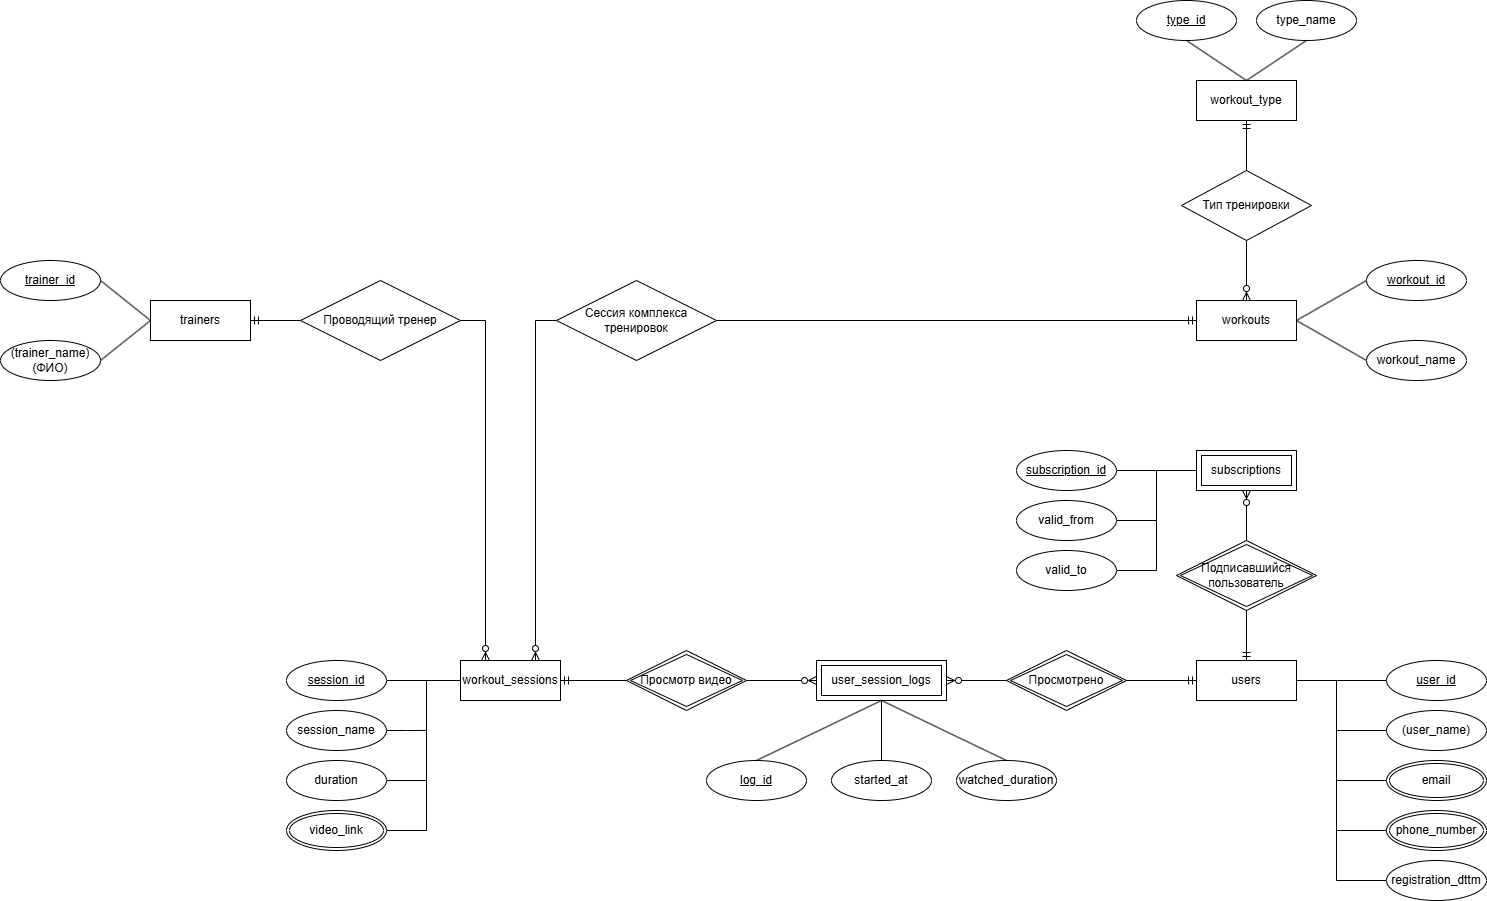

The diagram above was exported from draw.io. Its source (the exported page's mxGraphModel, read from the mxfile embedded in the PNG):
<mxGraphModel dx="2881" dy="1144" grid="1" gridSize="10" guides="1" tooltips="1" connect="1" arrows="1" fold="1" page="1" pageScale="1" pageWidth="827" pageHeight="1169" math="0" shadow="0">
  <root>
    <mxCell id="0" />
    <mxCell id="1" parent="0" />
    <mxCell id="UMxechYhsrLa3tf-jy1z-1" parent="1" style="rounded=0;arcSize=10;whiteSpace=wrap;html=1;align=center;" value="users" vertex="1">
      <mxGeometry height="40" width="100" x="1100" y="690" as="geometry" />
    </mxCell>
    <mxCell id="JUzkNx1f07157sJ1C3oI-54" edge="1" parent="1" source="UMxechYhsrLa3tf-jy1z-2" style="edgeStyle=orthogonalEdgeStyle;rounded=0;orthogonalLoop=1;jettySize=auto;html=1;exitX=0;exitY=0.5;exitDx=0;exitDy=0;entryX=1;entryY=0.5;entryDx=0;entryDy=0;endArrow=none;endFill=0;" target="UMxechYhsrLa3tf-jy1z-1">
      <mxGeometry relative="1" as="geometry" />
    </mxCell>
    <mxCell id="UMxechYhsrLa3tf-jy1z-2" parent="1" style="ellipse;whiteSpace=wrap;html=1;align=center;" value="&lt;u&gt;user_id&lt;/u&gt;" vertex="1">
      <mxGeometry height="40" width="100" x="1290" y="690" as="geometry" />
    </mxCell>
    <mxCell id="JUzkNx1f07157sJ1C3oI-55" edge="1" parent="1" source="UMxechYhsrLa3tf-jy1z-5" style="edgeStyle=orthogonalEdgeStyle;rounded=0;orthogonalLoop=1;jettySize=auto;html=1;exitX=0;exitY=0.5;exitDx=0;exitDy=0;endArrow=none;endFill=0;">
      <mxGeometry relative="1" as="geometry">
        <mxPoint x="1240" y="710" as="targetPoint" />
      </mxGeometry>
    </mxCell>
    <mxCell id="UMxechYhsrLa3tf-jy1z-5" parent="1" style="ellipse;whiteSpace=wrap;html=1;align=center;" value="(user_name)" vertex="1">
      <mxGeometry height="40" width="100" x="1290" y="740" as="geometry" />
    </mxCell>
    <mxCell id="JUzkNx1f07157sJ1C3oI-56" edge="1" parent="1" source="UMxechYhsrLa3tf-jy1z-8" style="edgeStyle=orthogonalEdgeStyle;rounded=0;orthogonalLoop=1;jettySize=auto;html=1;exitX=0;exitY=0.5;exitDx=0;exitDy=0;endArrow=none;endFill=0;">
      <mxGeometry relative="1" as="geometry">
        <mxPoint x="1240" y="760" as="targetPoint" />
      </mxGeometry>
    </mxCell>
    <mxCell id="UMxechYhsrLa3tf-jy1z-8" parent="1" style="ellipse;shape=doubleEllipse;margin=3;whiteSpace=wrap;html=1;align=center;" value="email" vertex="1">
      <mxGeometry height="40" width="100" x="1290" y="790" as="geometry" />
    </mxCell>
    <mxCell id="JUzkNx1f07157sJ1C3oI-57" edge="1" parent="1" source="UMxechYhsrLa3tf-jy1z-10" style="edgeStyle=orthogonalEdgeStyle;rounded=0;orthogonalLoop=1;jettySize=auto;html=1;exitX=0;exitY=0.5;exitDx=0;exitDy=0;endArrow=none;endFill=0;">
      <mxGeometry relative="1" as="geometry">
        <mxPoint x="1240" y="810" as="targetPoint" />
      </mxGeometry>
    </mxCell>
    <mxCell id="UMxechYhsrLa3tf-jy1z-10" parent="1" style="ellipse;shape=doubleEllipse;margin=3;whiteSpace=wrap;html=1;align=center;" value="phone_number" vertex="1">
      <mxGeometry height="40" width="100" x="1290" y="840" as="geometry" />
    </mxCell>
    <mxCell id="JUzkNx1f07157sJ1C3oI-58" edge="1" parent="1" source="UMxechYhsrLa3tf-jy1z-12" style="edgeStyle=orthogonalEdgeStyle;rounded=0;orthogonalLoop=1;jettySize=auto;html=1;exitX=0;exitY=0.5;exitDx=0;exitDy=0;endArrow=none;endFill=0;">
      <mxGeometry relative="1" as="geometry">
        <mxPoint x="1240" y="860" as="targetPoint" />
      </mxGeometry>
    </mxCell>
    <mxCell id="UMxechYhsrLa3tf-jy1z-12" parent="1" style="ellipse;whiteSpace=wrap;html=1;align=center;" value="registration_dttm" vertex="1">
      <mxGeometry height="40" width="100" x="1290" y="890" as="geometry" />
    </mxCell>
    <mxCell id="UMxechYhsrLa3tf-jy1z-15" parent="1" style="whiteSpace=wrap;html=1;align=center;" value="workout_type" vertex="1">
      <mxGeometry height="40" width="100" x="1100" y="110" as="geometry" />
    </mxCell>
    <mxCell id="UMxechYhsrLa3tf-jy1z-17" parent="1" style="ellipse;whiteSpace=wrap;html=1;align=center;" value="&lt;u&gt;type_id&lt;/u&gt;" vertex="1">
      <mxGeometry height="40" width="100" x="1040" y="30" as="geometry" />
    </mxCell>
    <mxCell id="UMxechYhsrLa3tf-jy1z-18" parent="1" style="ellipse;whiteSpace=wrap;html=1;align=center;" value="type_name" vertex="1">
      <mxGeometry height="40" width="100" x="1160" y="30" as="geometry" />
    </mxCell>
    <mxCell id="UMxechYhsrLa3tf-jy1z-19" edge="1" parent="1" source="UMxechYhsrLa3tf-jy1z-17" style="endArrow=none;html=1;rounded=0;exitX=0.5;exitY=1;exitDx=0;exitDy=0;entryX=0.5;entryY=0;entryDx=0;entryDy=0;" target="UMxechYhsrLa3tf-jy1z-15" value="">
      <mxGeometry relative="1" as="geometry">
        <mxPoint x="780" y="230" as="sourcePoint" />
        <mxPoint x="940" y="230" as="targetPoint" />
      </mxGeometry>
    </mxCell>
    <mxCell id="UMxechYhsrLa3tf-jy1z-20" edge="1" parent="1" source="UMxechYhsrLa3tf-jy1z-15" style="endArrow=none;html=1;rounded=0;entryX=0.5;entryY=1;entryDx=0;entryDy=0;exitX=0.5;exitY=0;exitDx=0;exitDy=0;" target="UMxechYhsrLa3tf-jy1z-18" value="">
      <mxGeometry relative="1" as="geometry">
        <mxPoint x="780" y="230" as="sourcePoint" />
        <mxPoint x="940" y="230" as="targetPoint" />
      </mxGeometry>
    </mxCell>
    <mxCell id="UMxechYhsrLa3tf-jy1z-21" parent="1" style="whiteSpace=wrap;html=1;align=center;" value="trainers" vertex="1">
      <mxGeometry height="40" width="100" x="54" y="330" as="geometry" />
    </mxCell>
    <mxCell id="UMxechYhsrLa3tf-jy1z-22" parent="1" style="ellipse;whiteSpace=wrap;html=1;align=center;" value="&lt;u&gt;trainer_id&lt;/u&gt;" vertex="1">
      <mxGeometry height="40" width="100" x="-96" y="290" as="geometry" />
    </mxCell>
    <mxCell id="UMxechYhsrLa3tf-jy1z-23" parent="1" style="ellipse;whiteSpace=wrap;html=1;align=center;" value="(trainer_name) (ФИО)" vertex="1">
      <mxGeometry height="40" width="100" x="-96" y="370" as="geometry" />
    </mxCell>
    <mxCell id="UMxechYhsrLa3tf-jy1z-24" edge="1" parent="1" source="UMxechYhsrLa3tf-jy1z-22" style="endArrow=none;html=1;rounded=0;exitX=1;exitY=0.5;exitDx=0;exitDy=0;entryX=0;entryY=0.5;entryDx=0;entryDy=0;" target="UMxechYhsrLa3tf-jy1z-21" value="">
      <mxGeometry relative="1" as="geometry">
        <mxPoint x="254" y="330" as="sourcePoint" />
        <mxPoint x="414" y="330" as="targetPoint" />
      </mxGeometry>
    </mxCell>
    <mxCell id="UMxechYhsrLa3tf-jy1z-25" edge="1" parent="1" source="UMxechYhsrLa3tf-jy1z-23" style="endArrow=none;html=1;rounded=0;exitX=1;exitY=0.5;exitDx=0;exitDy=0;entryX=0;entryY=0.5;entryDx=0;entryDy=0;" target="UMxechYhsrLa3tf-jy1z-21" value="">
      <mxGeometry relative="1" as="geometry">
        <mxPoint x="254" y="330" as="sourcePoint" />
        <mxPoint x="414" y="330" as="targetPoint" />
      </mxGeometry>
    </mxCell>
    <mxCell id="UMxechYhsrLa3tf-jy1z-26" parent="1" style="whiteSpace=wrap;html=1;align=center;" value="workouts" vertex="1">
      <mxGeometry height="40" width="100" x="1100" y="330" as="geometry" />
    </mxCell>
    <mxCell id="UMxechYhsrLa3tf-jy1z-27" parent="1" style="ellipse;whiteSpace=wrap;html=1;align=center;" value="&lt;u&gt;workout_id&lt;/u&gt;" vertex="1">
      <mxGeometry height="40" width="100" x="1270" y="290" as="geometry" />
    </mxCell>
    <mxCell id="UMxechYhsrLa3tf-jy1z-28" parent="1" style="ellipse;whiteSpace=wrap;html=1;align=center;" value="workout_name" vertex="1">
      <mxGeometry height="40" width="100" x="1270" y="370" as="geometry" />
    </mxCell>
    <mxCell id="UMxechYhsrLa3tf-jy1z-30" edge="1" parent="1" source="UMxechYhsrLa3tf-jy1z-26" style="endArrow=none;html=1;rounded=0;entryX=0;entryY=0.5;entryDx=0;entryDy=0;exitX=1;exitY=0.5;exitDx=0;exitDy=0;" target="UMxechYhsrLa3tf-jy1z-27" value="">
      <mxGeometry relative="1" as="geometry">
        <mxPoint x="920" y="280" as="sourcePoint" />
        <mxPoint x="1080" y="280" as="targetPoint" />
      </mxGeometry>
    </mxCell>
    <mxCell id="UMxechYhsrLa3tf-jy1z-31" edge="1" parent="1" source="UMxechYhsrLa3tf-jy1z-26" style="endArrow=none;html=1;rounded=0;entryX=0;entryY=0.5;entryDx=0;entryDy=0;exitX=1;exitY=0.5;exitDx=0;exitDy=0;" target="UMxechYhsrLa3tf-jy1z-28" value="">
      <mxGeometry relative="1" as="geometry">
        <mxPoint x="920" y="280" as="sourcePoint" />
        <mxPoint x="1080" y="280" as="targetPoint" />
      </mxGeometry>
    </mxCell>
    <mxCell id="JUzkNx1f07157sJ1C3oI-3" edge="1" parent="1" source="UMxechYhsrLa3tf-jy1z-33" style="edgeStyle=orthogonalEdgeStyle;rounded=0;orthogonalLoop=1;jettySize=auto;html=1;exitX=0.5;exitY=1;exitDx=0;exitDy=0;entryX=0.5;entryY=0;entryDx=0;entryDy=0;endArrow=ERzeroToMany;endFill=0;" target="UMxechYhsrLa3tf-jy1z-26">
      <mxGeometry relative="1" as="geometry" />
    </mxCell>
    <mxCell id="JUzkNx1f07157sJ1C3oI-5" edge="1" parent="1" source="UMxechYhsrLa3tf-jy1z-33" style="edgeStyle=orthogonalEdgeStyle;rounded=0;orthogonalLoop=1;jettySize=auto;html=1;exitX=0.5;exitY=0;exitDx=0;exitDy=0;entryX=0.5;entryY=1;entryDx=0;entryDy=0;endArrow=ERmandOne;endFill=0;" target="UMxechYhsrLa3tf-jy1z-15">
      <mxGeometry relative="1" as="geometry" />
    </mxCell>
    <mxCell id="UMxechYhsrLa3tf-jy1z-33" parent="1" style="shape=rhombus;html=1;dashed=0;whiteSpace=wrap;perimeter=rhombusPerimeter;" value="Тип тренировки" vertex="1">
      <mxGeometry height="70" width="130" x="1085" y="200" as="geometry" />
    </mxCell>
    <mxCell id="JUzkNx1f07157sJ1C3oI-6" parent="1" style="whiteSpace=wrap;html=1;align=center;" value="workout_sessions" vertex="1">
      <mxGeometry height="40" width="100" x="364" y="690" as="geometry" />
    </mxCell>
    <mxCell id="JUzkNx1f07157sJ1C3oI-51" edge="1" parent="1" source="JUzkNx1f07157sJ1C3oI-7" style="edgeStyle=orthogonalEdgeStyle;rounded=0;orthogonalLoop=1;jettySize=auto;html=1;exitX=1;exitY=0.5;exitDx=0;exitDy=0;entryX=0;entryY=0.5;entryDx=0;entryDy=0;endArrow=none;endFill=0;" target="JUzkNx1f07157sJ1C3oI-6">
      <mxGeometry relative="1" as="geometry" />
    </mxCell>
    <mxCell id="JUzkNx1f07157sJ1C3oI-7" parent="1" style="ellipse;whiteSpace=wrap;html=1;align=center;" value="&lt;u&gt;session_id&lt;/u&gt;" vertex="1">
      <mxGeometry height="40" width="100" x="190" y="690" as="geometry" />
    </mxCell>
    <mxCell id="JUzkNx1f07157sJ1C3oI-52" edge="1" parent="1" source="JUzkNx1f07157sJ1C3oI-8" style="edgeStyle=orthogonalEdgeStyle;rounded=0;orthogonalLoop=1;jettySize=auto;html=1;exitX=1;exitY=0.5;exitDx=0;exitDy=0;endArrow=none;endFill=0;">
      <mxGeometry relative="1" as="geometry">
        <mxPoint x="330" y="710" as="targetPoint" />
      </mxGeometry>
    </mxCell>
    <mxCell id="JUzkNx1f07157sJ1C3oI-8" parent="1" style="ellipse;whiteSpace=wrap;html=1;align=center;" value="duration" vertex="1">
      <mxGeometry height="40" width="100" x="190" y="790" as="geometry" />
    </mxCell>
    <mxCell id="JUzkNx1f07157sJ1C3oI-53" edge="1" parent="1" source="JUzkNx1f07157sJ1C3oI-11" style="edgeStyle=orthogonalEdgeStyle;rounded=0;orthogonalLoop=1;jettySize=auto;html=1;exitX=1;exitY=0.5;exitDx=0;exitDy=0;endArrow=none;endFill=0;">
      <mxGeometry relative="1" as="geometry">
        <mxPoint x="330" y="810" as="targetPoint" />
      </mxGeometry>
    </mxCell>
    <mxCell id="JUzkNx1f07157sJ1C3oI-11" parent="1" style="ellipse;shape=doubleEllipse;margin=3;whiteSpace=wrap;html=1;align=center;" value="video_link" vertex="1">
      <mxGeometry height="40" width="100" x="190" y="840" as="geometry" />
    </mxCell>
    <mxCell id="JUzkNx1f07157sJ1C3oI-17" edge="1" parent="1" source="JUzkNx1f07157sJ1C3oI-16" style="edgeStyle=orthogonalEdgeStyle;rounded=0;orthogonalLoop=1;jettySize=auto;html=1;exitX=1;exitY=0.5;exitDx=0;exitDy=0;entryX=0;entryY=0.5;entryDx=0;entryDy=0;endArrow=ERmandOne;endFill=0;" target="UMxechYhsrLa3tf-jy1z-26">
      <mxGeometry relative="1" as="geometry">
        <mxPoint x="850" y="350" as="sourcePoint" />
      </mxGeometry>
    </mxCell>
    <mxCell id="JUzkNx1f07157sJ1C3oI-18" edge="1" parent="1" source="JUzkNx1f07157sJ1C3oI-16" style="edgeStyle=orthogonalEdgeStyle;rounded=0;orthogonalLoop=1;jettySize=auto;html=1;exitX=0;exitY=0.5;exitDx=0;exitDy=0;entryX=0.75;entryY=0;entryDx=0;entryDy=0;endArrow=ERzeroToMany;endFill=0;" target="JUzkNx1f07157sJ1C3oI-6">
      <mxGeometry relative="1" as="geometry" />
    </mxCell>
    <mxCell id="JUzkNx1f07157sJ1C3oI-16" parent="1" style="shape=rhombus;perimeter=rhombusPerimeter;whiteSpace=wrap;html=1;align=center;" value="Сессия комплекса тренировок" vertex="1">
      <mxGeometry height="80" width="160" x="460" y="310" as="geometry" />
    </mxCell>
    <mxCell id="JUzkNx1f07157sJ1C3oI-20" edge="1" parent="1" source="JUzkNx1f07157sJ1C3oI-19" style="edgeStyle=orthogonalEdgeStyle;rounded=0;orthogonalLoop=1;jettySize=auto;html=1;exitX=1;exitY=0.5;exitDx=0;exitDy=0;entryX=0.25;entryY=0;entryDx=0;entryDy=0;endArrow=ERzeroToMany;endFill=0;" target="JUzkNx1f07157sJ1C3oI-6">
      <mxGeometry relative="1" as="geometry" />
    </mxCell>
    <mxCell id="JUzkNx1f07157sJ1C3oI-21" edge="1" parent="1" source="JUzkNx1f07157sJ1C3oI-19" style="edgeStyle=orthogonalEdgeStyle;rounded=0;orthogonalLoop=1;jettySize=auto;html=1;exitX=0;exitY=0.5;exitDx=0;exitDy=0;entryX=1;entryY=0.5;entryDx=0;entryDy=0;endArrow=ERmandOne;endFill=0;" target="UMxechYhsrLa3tf-jy1z-21">
      <mxGeometry relative="1" as="geometry" />
    </mxCell>
    <mxCell id="JUzkNx1f07157sJ1C3oI-19" parent="1" style="shape=rhombus;perimeter=rhombusPerimeter;whiteSpace=wrap;html=1;align=center;" value="Проводящий тренер" vertex="1">
      <mxGeometry height="80" width="160" x="204" y="310" as="geometry" />
    </mxCell>
    <mxCell id="JUzkNx1f07157sJ1C3oI-30" parent="1" style="shape=ext;margin=3;double=1;whiteSpace=wrap;html=1;align=center;" value="subscriptions" vertex="1">
      <mxGeometry height="40" width="100" x="1100" y="480" as="geometry" />
    </mxCell>
    <mxCell id="JUzkNx1f07157sJ1C3oI-35" edge="1" parent="1" source="JUzkNx1f07157sJ1C3oI-31" style="edgeStyle=orthogonalEdgeStyle;rounded=0;orthogonalLoop=1;jettySize=auto;html=1;exitX=1;exitY=0.5;exitDx=0;exitDy=0;entryX=0;entryY=0.5;entryDx=0;entryDy=0;endArrow=none;endFill=0;" target="JUzkNx1f07157sJ1C3oI-30">
      <mxGeometry relative="1" as="geometry" />
    </mxCell>
    <mxCell id="JUzkNx1f07157sJ1C3oI-31" parent="1" style="ellipse;whiteSpace=wrap;html=1;align=center;" value="&lt;u&gt;subscription_id&lt;/u&gt;" vertex="1">
      <mxGeometry height="40" width="100" x="920" y="480" as="geometry" />
    </mxCell>
    <mxCell id="JUzkNx1f07157sJ1C3oI-36" edge="1" parent="1" source="JUzkNx1f07157sJ1C3oI-32" style="edgeStyle=orthogonalEdgeStyle;rounded=0;orthogonalLoop=1;jettySize=auto;html=1;exitX=1;exitY=0.5;exitDx=0;exitDy=0;endArrow=none;endFill=0;">
      <mxGeometry relative="1" as="geometry">
        <mxPoint x="1060" y="500" as="targetPoint" />
      </mxGeometry>
    </mxCell>
    <mxCell id="JUzkNx1f07157sJ1C3oI-32" parent="1" style="ellipse;whiteSpace=wrap;html=1;align=center;" value="valid_from" vertex="1">
      <mxGeometry height="40" width="100" x="920" y="530" as="geometry" />
    </mxCell>
    <mxCell id="JUzkNx1f07157sJ1C3oI-38" edge="1" parent="1" source="JUzkNx1f07157sJ1C3oI-33" style="edgeStyle=orthogonalEdgeStyle;rounded=0;orthogonalLoop=1;jettySize=auto;html=1;exitX=1;exitY=0.5;exitDx=0;exitDy=0;endArrow=none;endFill=0;">
      <mxGeometry relative="1" as="geometry">
        <mxPoint x="1060" y="550" as="targetPoint" />
      </mxGeometry>
    </mxCell>
    <mxCell id="JUzkNx1f07157sJ1C3oI-33" parent="1" style="ellipse;whiteSpace=wrap;html=1;align=center;" value="valid_to" vertex="1">
      <mxGeometry height="40" width="100" x="920" y="580" as="geometry" />
    </mxCell>
    <mxCell id="JUzkNx1f07157sJ1C3oI-46" edge="1" parent="1" source="JUzkNx1f07157sJ1C3oI-41" style="edgeStyle=orthogonalEdgeStyle;rounded=0;orthogonalLoop=1;jettySize=auto;html=1;exitX=0.5;exitY=1;exitDx=0;exitDy=0;entryX=0.5;entryY=0;entryDx=0;entryDy=0;endArrow=ERmandOne;endFill=0;" target="UMxechYhsrLa3tf-jy1z-1">
      <mxGeometry relative="1" as="geometry" />
    </mxCell>
    <mxCell id="JUzkNx1f07157sJ1C3oI-47" edge="1" parent="1" source="JUzkNx1f07157sJ1C3oI-41" style="edgeStyle=orthogonalEdgeStyle;rounded=0;orthogonalLoop=1;jettySize=auto;html=1;exitX=0.5;exitY=0;exitDx=0;exitDy=0;entryX=0.5;entryY=1;entryDx=0;entryDy=0;endArrow=ERzeroToMany;endFill=0;" target="JUzkNx1f07157sJ1C3oI-30">
      <mxGeometry relative="1" as="geometry" />
    </mxCell>
    <mxCell id="JUzkNx1f07157sJ1C3oI-41" parent="1" style="shape=rhombus;double=1;perimeter=rhombusPerimeter;whiteSpace=wrap;html=1;align=center;" value="Подписавшийся пользователь" vertex="1">
      <mxGeometry height="70" width="140" x="1080" y="570" as="geometry" />
    </mxCell>
    <mxCell id="JUzkNx1f07157sJ1C3oI-59" parent="1" style="shape=ext;margin=3;double=1;whiteSpace=wrap;html=1;align=center;" value="user_session_logs" vertex="1">
      <mxGeometry height="40" width="130" x="720" y="690" as="geometry" />
    </mxCell>
    <mxCell id="JUzkNx1f07157sJ1C3oI-60" parent="1" style="ellipse;whiteSpace=wrap;html=1;align=center;" value="&lt;u&gt;log_id&lt;/u&gt;" vertex="1">
      <mxGeometry height="40" width="100" x="610" y="790" as="geometry" />
    </mxCell>
    <mxCell id="JUzkNx1f07157sJ1C3oI-61" parent="1" style="ellipse;whiteSpace=wrap;html=1;align=center;" value="started_at" vertex="1">
      <mxGeometry height="40" width="100" x="735" y="790" as="geometry" />
    </mxCell>
    <mxCell id="JUzkNx1f07157sJ1C3oI-62" parent="1" style="ellipse;whiteSpace=wrap;html=1;align=center;" value="watched_duration" vertex="1">
      <mxGeometry height="40" width="100" x="860" y="790" as="geometry" />
    </mxCell>
    <mxCell id="JUzkNx1f07157sJ1C3oI-63" edge="1" parent="1" source="JUzkNx1f07157sJ1C3oI-60" style="endArrow=none;html=1;rounded=0;exitX=0.5;exitY=0;exitDx=0;exitDy=0;entryX=0.5;entryY=1;entryDx=0;entryDy=0;" target="JUzkNx1f07157sJ1C3oI-59" value="">
      <mxGeometry relative="1" as="geometry">
        <mxPoint x="780" y="750" as="sourcePoint" />
        <mxPoint x="940" y="750" as="targetPoint" />
      </mxGeometry>
    </mxCell>
    <mxCell id="JUzkNx1f07157sJ1C3oI-64" edge="1" parent="1" source="JUzkNx1f07157sJ1C3oI-59" style="endArrow=none;html=1;rounded=0;exitX=0.5;exitY=1;exitDx=0;exitDy=0;entryX=0.5;entryY=0;entryDx=0;entryDy=0;" target="JUzkNx1f07157sJ1C3oI-61" value="">
      <mxGeometry relative="1" as="geometry">
        <mxPoint x="780" y="750" as="sourcePoint" />
        <mxPoint x="940" y="750" as="targetPoint" />
      </mxGeometry>
    </mxCell>
    <mxCell id="JUzkNx1f07157sJ1C3oI-65" edge="1" parent="1" source="JUzkNx1f07157sJ1C3oI-59" style="endArrow=none;html=1;rounded=0;exitX=0.5;exitY=1;exitDx=0;exitDy=0;entryX=0.5;entryY=0;entryDx=0;entryDy=0;" target="JUzkNx1f07157sJ1C3oI-62" value="">
      <mxGeometry relative="1" as="geometry">
        <mxPoint x="790" y="730" as="sourcePoint" />
        <mxPoint x="940" y="750" as="targetPoint" />
      </mxGeometry>
    </mxCell>
    <mxCell id="JUzkNx1f07157sJ1C3oI-67" edge="1" parent="1" source="JUzkNx1f07157sJ1C3oI-66" style="edgeStyle=orthogonalEdgeStyle;rounded=0;orthogonalLoop=1;jettySize=auto;html=1;exitX=0;exitY=0.5;exitDx=0;exitDy=0;entryX=1;entryY=0.5;entryDx=0;entryDy=0;endArrow=ERzeroToMany;endFill=0;" target="JUzkNx1f07157sJ1C3oI-59">
      <mxGeometry relative="1" as="geometry" />
    </mxCell>
    <mxCell id="JUzkNx1f07157sJ1C3oI-68" edge="1" parent="1" source="JUzkNx1f07157sJ1C3oI-66" style="edgeStyle=orthogonalEdgeStyle;rounded=0;orthogonalLoop=1;jettySize=auto;html=1;exitX=1;exitY=0.5;exitDx=0;exitDy=0;entryX=0;entryY=0.5;entryDx=0;entryDy=0;endArrow=ERmandOne;endFill=0;" target="UMxechYhsrLa3tf-jy1z-1">
      <mxGeometry relative="1" as="geometry" />
    </mxCell>
    <mxCell id="JUzkNx1f07157sJ1C3oI-66" parent="1" style="shape=rhombus;double=1;perimeter=rhombusPerimeter;whiteSpace=wrap;html=1;align=center;" value="Просмотрено" vertex="1">
      <mxGeometry height="60" width="120" x="910" y="680" as="geometry" />
    </mxCell>
    <mxCell id="JUzkNx1f07157sJ1C3oI-71" edge="1" parent="1" source="JUzkNx1f07157sJ1C3oI-70" style="edgeStyle=orthogonalEdgeStyle;rounded=0;orthogonalLoop=1;jettySize=auto;html=1;exitX=0;exitY=0.5;exitDx=0;exitDy=0;entryX=1;entryY=0.5;entryDx=0;entryDy=0;endArrow=ERmandOne;endFill=0;" target="JUzkNx1f07157sJ1C3oI-6">
      <mxGeometry relative="1" as="geometry" />
    </mxCell>
    <mxCell id="JUzkNx1f07157sJ1C3oI-72" edge="1" parent="1" source="JUzkNx1f07157sJ1C3oI-70" style="edgeStyle=orthogonalEdgeStyle;rounded=0;orthogonalLoop=1;jettySize=auto;html=1;exitX=1;exitY=0.5;exitDx=0;exitDy=0;entryX=0;entryY=0.5;entryDx=0;entryDy=0;endArrow=ERzeroToMany;endFill=0;" target="JUzkNx1f07157sJ1C3oI-59">
      <mxGeometry relative="1" as="geometry" />
    </mxCell>
    <mxCell id="JUzkNx1f07157sJ1C3oI-70" parent="1" style="shape=rhombus;double=1;perimeter=rhombusPerimeter;whiteSpace=wrap;html=1;align=center;" value="Просмотр видео" vertex="1">
      <mxGeometry height="60" width="120" x="530" y="680" as="geometry" />
    </mxCell>
    <mxCell id="JUzkNx1f07157sJ1C3oI-74" edge="1" parent="1" source="JUzkNx1f07157sJ1C3oI-73" style="edgeStyle=orthogonalEdgeStyle;rounded=0;orthogonalLoop=1;jettySize=auto;html=1;exitX=1;exitY=0.5;exitDx=0;exitDy=0;endArrow=none;endFill=0;">
      <mxGeometry relative="1" as="geometry">
        <mxPoint x="330" y="759.9473684210527" as="targetPoint" />
      </mxGeometry>
    </mxCell>
    <mxCell id="JUzkNx1f07157sJ1C3oI-73" parent="1" style="ellipse;whiteSpace=wrap;html=1;align=center;" value="session_name" vertex="1">
      <mxGeometry height="40" width="100" x="190" y="740" as="geometry" />
    </mxCell>
  </root>
</mxGraphModel>